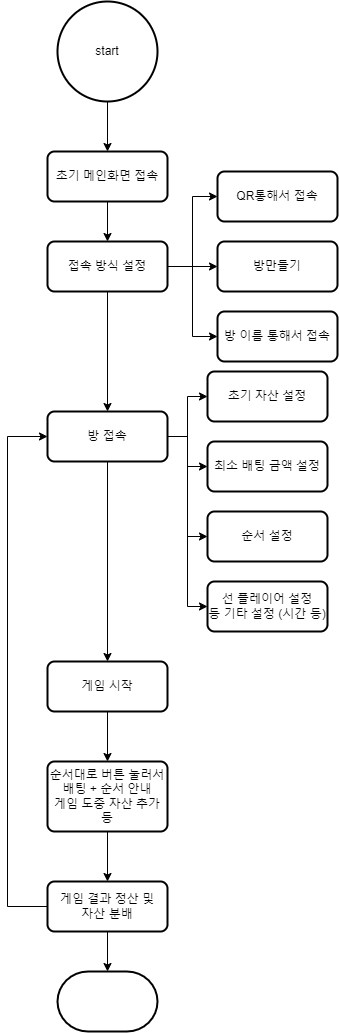

The diagram above was exported from draw.io. Its source (the exported page's mxGraphModel, read from the mxfile embedded in the PNG):
<mxGraphModel dx="2049" dy="1010" grid="1" gridSize="10" guides="1" tooltips="1" connect="1" arrows="1" fold="1" page="1" pageScale="1" pageWidth="827" pageHeight="1169" math="0" shadow="0">
  <root>
    <mxCell id="WIyWlLk6GJQsqaUBKTNV-0" />
    <mxCell id="WIyWlLk6GJQsqaUBKTNV-1" parent="WIyWlLk6GJQsqaUBKTNV-0" />
    <mxCell id="CdavtZYZfC4sTd2y4ket-4" style="edgeStyle=orthogonalEdgeStyle;rounded=0;orthogonalLoop=1;jettySize=auto;html=1;exitX=0.5;exitY=1;exitDx=0;exitDy=0;exitPerimeter=0;entryX=0.5;entryY=0;entryDx=0;entryDy=0;" edge="1" parent="WIyWlLk6GJQsqaUBKTNV-1" source="CdavtZYZfC4sTd2y4ket-0" target="CdavtZYZfC4sTd2y4ket-1">
      <mxGeometry relative="1" as="geometry" />
    </mxCell>
    <mxCell id="CdavtZYZfC4sTd2y4ket-0" value="start" style="strokeWidth=2;html=1;shape=mxgraph.flowchart.start_2;whiteSpace=wrap;" vertex="1" parent="WIyWlLk6GJQsqaUBKTNV-1">
      <mxGeometry x="160" y="40" width="100" height="100" as="geometry" />
    </mxCell>
    <mxCell id="CdavtZYZfC4sTd2y4ket-5" style="edgeStyle=orthogonalEdgeStyle;rounded=0;orthogonalLoop=1;jettySize=auto;html=1;exitX=0.5;exitY=1;exitDx=0;exitDy=0;entryX=0.5;entryY=0;entryDx=0;entryDy=0;" edge="1" parent="WIyWlLk6GJQsqaUBKTNV-1" source="CdavtZYZfC4sTd2y4ket-1" target="CdavtZYZfC4sTd2y4ket-3">
      <mxGeometry relative="1" as="geometry" />
    </mxCell>
    <mxCell id="CdavtZYZfC4sTd2y4ket-1" value="초기 메인화면 접속" style="rounded=1;whiteSpace=wrap;html=1;absoluteArcSize=1;arcSize=14;strokeWidth=2;" vertex="1" parent="WIyWlLk6GJQsqaUBKTNV-1">
      <mxGeometry x="150" y="190" width="120" height="50" as="geometry" />
    </mxCell>
    <mxCell id="CdavtZYZfC4sTd2y4ket-7" style="edgeStyle=orthogonalEdgeStyle;rounded=0;orthogonalLoop=1;jettySize=auto;html=1;exitX=1;exitY=0.5;exitDx=0;exitDy=0;entryX=0;entryY=0.5;entryDx=0;entryDy=0;" edge="1" parent="WIyWlLk6GJQsqaUBKTNV-1" source="CdavtZYZfC4sTd2y4ket-3" target="CdavtZYZfC4sTd2y4ket-6">
      <mxGeometry relative="1" as="geometry" />
    </mxCell>
    <mxCell id="CdavtZYZfC4sTd2y4ket-9" style="edgeStyle=orthogonalEdgeStyle;rounded=0;orthogonalLoop=1;jettySize=auto;html=1;exitX=1;exitY=0.5;exitDx=0;exitDy=0;entryX=0;entryY=0.5;entryDx=0;entryDy=0;" edge="1" parent="WIyWlLk6GJQsqaUBKTNV-1" source="CdavtZYZfC4sTd2y4ket-3" target="CdavtZYZfC4sTd2y4ket-8">
      <mxGeometry relative="1" as="geometry" />
    </mxCell>
    <mxCell id="CdavtZYZfC4sTd2y4ket-11" style="edgeStyle=orthogonalEdgeStyle;rounded=0;orthogonalLoop=1;jettySize=auto;html=1;exitX=1;exitY=0.5;exitDx=0;exitDy=0;entryX=0;entryY=0.5;entryDx=0;entryDy=0;" edge="1" parent="WIyWlLk6GJQsqaUBKTNV-1" source="CdavtZYZfC4sTd2y4ket-3" target="CdavtZYZfC4sTd2y4ket-10">
      <mxGeometry relative="1" as="geometry" />
    </mxCell>
    <mxCell id="CdavtZYZfC4sTd2y4ket-13" style="edgeStyle=orthogonalEdgeStyle;rounded=0;orthogonalLoop=1;jettySize=auto;html=1;exitX=0.5;exitY=1;exitDx=0;exitDy=0;entryX=0.5;entryY=0;entryDx=0;entryDy=0;" edge="1" parent="WIyWlLk6GJQsqaUBKTNV-1" source="CdavtZYZfC4sTd2y4ket-3" target="CdavtZYZfC4sTd2y4ket-12">
      <mxGeometry relative="1" as="geometry" />
    </mxCell>
    <mxCell id="CdavtZYZfC4sTd2y4ket-3" value="접속 방식 설정" style="rounded=1;whiteSpace=wrap;html=1;absoluteArcSize=1;arcSize=14;strokeWidth=2;" vertex="1" parent="WIyWlLk6GJQsqaUBKTNV-1">
      <mxGeometry x="150" y="280" width="120" height="50" as="geometry" />
    </mxCell>
    <mxCell id="CdavtZYZfC4sTd2y4ket-6" value="QR통해서 접속" style="rounded=1;whiteSpace=wrap;html=1;absoluteArcSize=1;arcSize=14;strokeWidth=2;" vertex="1" parent="WIyWlLk6GJQsqaUBKTNV-1">
      <mxGeometry x="320" y="210" width="120" height="50" as="geometry" />
    </mxCell>
    <mxCell id="CdavtZYZfC4sTd2y4ket-8" value="방만들기" style="rounded=1;whiteSpace=wrap;html=1;absoluteArcSize=1;arcSize=14;strokeWidth=2;" vertex="1" parent="WIyWlLk6GJQsqaUBKTNV-1">
      <mxGeometry x="320" y="280" width="120" height="50" as="geometry" />
    </mxCell>
    <mxCell id="CdavtZYZfC4sTd2y4ket-10" value="방 이름 통해서 접속" style="rounded=1;whiteSpace=wrap;html=1;absoluteArcSize=1;arcSize=14;strokeWidth=2;" vertex="1" parent="WIyWlLk6GJQsqaUBKTNV-1">
      <mxGeometry x="320" y="350" width="120" height="50" as="geometry" />
    </mxCell>
    <mxCell id="CdavtZYZfC4sTd2y4ket-15" style="edgeStyle=orthogonalEdgeStyle;rounded=0;orthogonalLoop=1;jettySize=auto;html=1;exitX=1;exitY=0.5;exitDx=0;exitDy=0;entryX=0;entryY=0.5;entryDx=0;entryDy=0;" edge="1" parent="WIyWlLk6GJQsqaUBKTNV-1" source="CdavtZYZfC4sTd2y4ket-12" target="CdavtZYZfC4sTd2y4ket-14">
      <mxGeometry relative="1" as="geometry" />
    </mxCell>
    <mxCell id="CdavtZYZfC4sTd2y4ket-17" style="edgeStyle=orthogonalEdgeStyle;rounded=0;orthogonalLoop=1;jettySize=auto;html=1;exitX=1;exitY=0.5;exitDx=0;exitDy=0;entryX=0;entryY=0.5;entryDx=0;entryDy=0;" edge="1" parent="WIyWlLk6GJQsqaUBKTNV-1" source="CdavtZYZfC4sTd2y4ket-12" target="CdavtZYZfC4sTd2y4ket-16">
      <mxGeometry relative="1" as="geometry" />
    </mxCell>
    <mxCell id="CdavtZYZfC4sTd2y4ket-19" style="edgeStyle=orthogonalEdgeStyle;rounded=0;orthogonalLoop=1;jettySize=auto;html=1;exitX=0.5;exitY=1;exitDx=0;exitDy=0;entryX=0.5;entryY=0;entryDx=0;entryDy=0;" edge="1" parent="WIyWlLk6GJQsqaUBKTNV-1" source="CdavtZYZfC4sTd2y4ket-12" target="CdavtZYZfC4sTd2y4ket-18">
      <mxGeometry relative="1" as="geometry" />
    </mxCell>
    <mxCell id="CdavtZYZfC4sTd2y4ket-21" style="edgeStyle=orthogonalEdgeStyle;rounded=0;orthogonalLoop=1;jettySize=auto;html=1;exitX=1;exitY=0.5;exitDx=0;exitDy=0;entryX=0;entryY=0.5;entryDx=0;entryDy=0;" edge="1" parent="WIyWlLk6GJQsqaUBKTNV-1" source="CdavtZYZfC4sTd2y4ket-12" target="CdavtZYZfC4sTd2y4ket-20">
      <mxGeometry relative="1" as="geometry" />
    </mxCell>
    <mxCell id="CdavtZYZfC4sTd2y4ket-25" style="edgeStyle=orthogonalEdgeStyle;rounded=0;orthogonalLoop=1;jettySize=auto;html=1;exitX=1;exitY=0.5;exitDx=0;exitDy=0;entryX=0;entryY=0.5;entryDx=0;entryDy=0;" edge="1" parent="WIyWlLk6GJQsqaUBKTNV-1" source="CdavtZYZfC4sTd2y4ket-12" target="CdavtZYZfC4sTd2y4ket-24">
      <mxGeometry relative="1" as="geometry" />
    </mxCell>
    <mxCell id="CdavtZYZfC4sTd2y4ket-12" value="방 접속" style="rounded=1;whiteSpace=wrap;html=1;absoluteArcSize=1;arcSize=14;strokeWidth=2;" vertex="1" parent="WIyWlLk6GJQsqaUBKTNV-1">
      <mxGeometry x="150" y="450" width="120" height="50" as="geometry" />
    </mxCell>
    <mxCell id="CdavtZYZfC4sTd2y4ket-14" value="초기 자산 설정" style="rounded=1;whiteSpace=wrap;html=1;absoluteArcSize=1;arcSize=14;strokeWidth=2;" vertex="1" parent="WIyWlLk6GJQsqaUBKTNV-1">
      <mxGeometry x="310" y="410" width="120" height="50" as="geometry" />
    </mxCell>
    <mxCell id="CdavtZYZfC4sTd2y4ket-16" value="최소 배팅 금액 설정" style="rounded=1;whiteSpace=wrap;html=1;absoluteArcSize=1;arcSize=14;strokeWidth=2;" vertex="1" parent="WIyWlLk6GJQsqaUBKTNV-1">
      <mxGeometry x="310" y="480" width="120" height="50" as="geometry" />
    </mxCell>
    <mxCell id="CdavtZYZfC4sTd2y4ket-23" style="edgeStyle=orthogonalEdgeStyle;rounded=0;orthogonalLoop=1;jettySize=auto;html=1;exitX=0.5;exitY=1;exitDx=0;exitDy=0;entryX=0.5;entryY=0;entryDx=0;entryDy=0;" edge="1" parent="WIyWlLk6GJQsqaUBKTNV-1" source="CdavtZYZfC4sTd2y4ket-18" target="CdavtZYZfC4sTd2y4ket-22">
      <mxGeometry relative="1" as="geometry" />
    </mxCell>
    <mxCell id="CdavtZYZfC4sTd2y4ket-18" value="게임 시작" style="rounded=1;whiteSpace=wrap;html=1;absoluteArcSize=1;arcSize=14;strokeWidth=2;" vertex="1" parent="WIyWlLk6GJQsqaUBKTNV-1">
      <mxGeometry x="150" y="700" width="120" height="50" as="geometry" />
    </mxCell>
    <mxCell id="CdavtZYZfC4sTd2y4ket-20" value="순서 설정" style="rounded=1;whiteSpace=wrap;html=1;absoluteArcSize=1;arcSize=14;strokeWidth=2;" vertex="1" parent="WIyWlLk6GJQsqaUBKTNV-1">
      <mxGeometry x="310" y="550" width="120" height="50" as="geometry" />
    </mxCell>
    <mxCell id="CdavtZYZfC4sTd2y4ket-27" style="edgeStyle=orthogonalEdgeStyle;rounded=0;orthogonalLoop=1;jettySize=auto;html=1;exitX=0.5;exitY=1;exitDx=0;exitDy=0;entryX=0.5;entryY=0;entryDx=0;entryDy=0;" edge="1" parent="WIyWlLk6GJQsqaUBKTNV-1" source="CdavtZYZfC4sTd2y4ket-22" target="CdavtZYZfC4sTd2y4ket-26">
      <mxGeometry relative="1" as="geometry" />
    </mxCell>
    <mxCell id="CdavtZYZfC4sTd2y4ket-22" value="순서대로 버튼 눌러서 배팅 + 순서 안내&lt;br&gt;게임 도중 자산 추가&lt;br&gt;등" style="rounded=1;whiteSpace=wrap;html=1;absoluteArcSize=1;arcSize=14;strokeWidth=2;" vertex="1" parent="WIyWlLk6GJQsqaUBKTNV-1">
      <mxGeometry x="150" y="800" width="120" height="70" as="geometry" />
    </mxCell>
    <mxCell id="CdavtZYZfC4sTd2y4ket-24" value="선 플레이어 설정&lt;br&gt;등 기타 설정 (시간 등)" style="rounded=1;whiteSpace=wrap;html=1;absoluteArcSize=1;arcSize=14;strokeWidth=2;" vertex="1" parent="WIyWlLk6GJQsqaUBKTNV-1">
      <mxGeometry x="310" y="620" width="120" height="50" as="geometry" />
    </mxCell>
    <mxCell id="CdavtZYZfC4sTd2y4ket-28" style="edgeStyle=orthogonalEdgeStyle;rounded=0;orthogonalLoop=1;jettySize=auto;html=1;exitX=0;exitY=0.5;exitDx=0;exitDy=0;entryX=0;entryY=0.5;entryDx=0;entryDy=0;" edge="1" parent="WIyWlLk6GJQsqaUBKTNV-1" source="CdavtZYZfC4sTd2y4ket-26" target="CdavtZYZfC4sTd2y4ket-12">
      <mxGeometry relative="1" as="geometry">
        <Array as="points">
          <mxPoint x="110" y="945" />
          <mxPoint x="110" y="475" />
        </Array>
      </mxGeometry>
    </mxCell>
    <mxCell id="CdavtZYZfC4sTd2y4ket-30" style="edgeStyle=orthogonalEdgeStyle;rounded=0;orthogonalLoop=1;jettySize=auto;html=1;exitX=0.5;exitY=1;exitDx=0;exitDy=0;entryX=0.5;entryY=0;entryDx=0;entryDy=0;entryPerimeter=0;" edge="1" parent="WIyWlLk6GJQsqaUBKTNV-1" source="CdavtZYZfC4sTd2y4ket-26" target="CdavtZYZfC4sTd2y4ket-31">
      <mxGeometry relative="1" as="geometry">
        <mxPoint x="210" y="1020.0000000000002" as="targetPoint" />
      </mxGeometry>
    </mxCell>
    <mxCell id="CdavtZYZfC4sTd2y4ket-26" value="게임 결과 정산 및&lt;br&gt;자산 분배" style="rounded=1;whiteSpace=wrap;html=1;absoluteArcSize=1;arcSize=14;strokeWidth=2;" vertex="1" parent="WIyWlLk6GJQsqaUBKTNV-1">
      <mxGeometry x="150" y="920" width="120" height="50" as="geometry" />
    </mxCell>
    <mxCell id="CdavtZYZfC4sTd2y4ket-31" value="" style="strokeWidth=2;html=1;shape=mxgraph.flowchart.terminator;whiteSpace=wrap;" vertex="1" parent="WIyWlLk6GJQsqaUBKTNV-1">
      <mxGeometry x="160" y="1010" width="100" height="60" as="geometry" />
    </mxCell>
  </root>
</mxGraphModel>